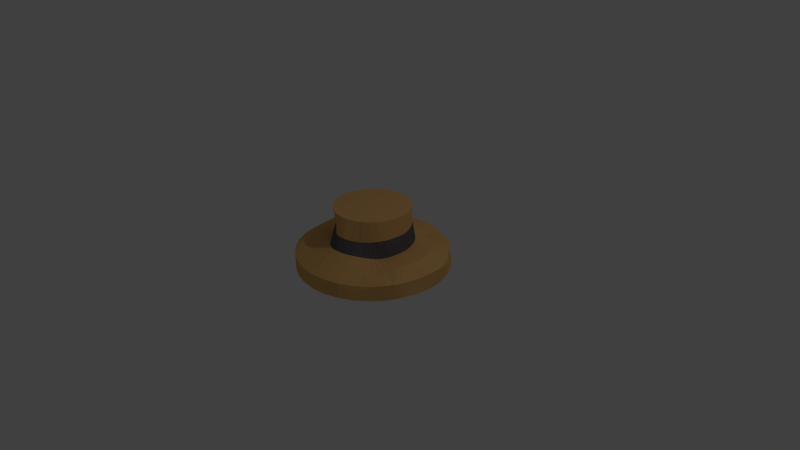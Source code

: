 # Source: CrappyHat.blend  (saved by Blender 2.70.0; exported with 4.5.12 LTS)
import bpy
from mathutils import Matrix  # noqa: F401  (used for matrix-valued properties, if any)

bpy.ops.wm.read_factory_settings(use_empty=True)
scene = bpy.context.scene
scene.name = 'Scene'

# ---- collections
col_collection_1 = bpy.data.collections.new('Collection 1'); scene.collection.children.link(col_collection_1)

# ---- materials (node trees are filled in below, after node groups)
mat_material = bpy.data.materials.new('Material')
mat_material.alpha_threshold = 0.0
mat_material.use_transparent_shadow = False
mat_material.diffuse_color = (0.8, 0.4574, 0.1606, 1.0)
mat_material.roughness = 0.5
mat_material.line_color = (0.0, 0.0, 0.0, 1.0)
mat_hatband = bpy.data.materials.new('HatBand')
mat_hatband.alpha_threshold = 0.0
mat_hatband.use_transparent_shadow = False
mat_hatband.diffuse_color = (0.1282, 0.1135, 0.1222, 1.0)
mat_hatband.roughness = 0.5
mat_hatband.specular_intensity = 0.0
mat_hatband.line_color = (0.0, 0.0, 0.0, 1.0)

# ---- material node trees

# ---- world
world_world = bpy.data.worlds.new('World'); scene.world = world_world
world_world.color = (0.05088, 0.05088, 0.05088)
world_world.use_sun_shadow = False
world_world.sun_shadow_jitter_overblur = 0.0
world_world.cycles.sampling_method = 'MANUAL'
world_world.cycles.sample_map_resolution = 256

# ---- cameras
cam_camera = bpy.data.cameras.new('Camera')
cam_camera.clip_end = 100.0
cam_camera.lens = 35.0
cam_camera.sensor_width = 32.0
cam_camera.sensor_height = 18.0
cam_camera.ortho_scale = 7.314
cam_camera.dof.focus_distance = 0.0
cam_camera.dof.aperture_fstop = 128.0

# ---- lights
light_lamp = bpy.data.lights.new('Lamp', 'POINT')
light_lamp.transmission_factor = 0.0
light_lamp.cutoff_distance = 30.0
light_lamp.energy = 100.0
light_lamp.shadow_buffer_clip_start = 1.001
light_lamp.shadow_soft_size = 0.1
light_lamp.shadow_maximum_resolution = 0.006
light_lamp.use_absolute_resolution = True
light_lamp.cycles.use_multiple_importance_sampling = False

# ---- meshes
me_cylinder = bpy.data.meshes.new('Cylinder')
me_cylinder.from_pydata([(-3.59e-06, 1.0, -0.1), (0.5556, 0.8315, -0.1), (0.7062, 0.706, -0.1006), (0.6868, 0.6851, 0.08756), (0.8314, 0.5554, -0.1001), (0.8095, 0.5341, 0.08296), (0.9239, 0.3827, -0.09996), (0.9255, 0.3808, 0.1016), (0.9852, 0.1958, -0.09621), (0.9808, -0.1951, -0.1), (0.9863, -0.1948, 0.1073), (0.9482, -0.3937, 0.1171), (0.8331, -0.5566, -0.099), (0.7071, -0.7071, -0.09999), (0.5553, -0.831, -0.1004), (0.543, -0.8115, 0.0854), (1.213e-07, -0.9999, -0.09995), (-0.5556, -0.8315, -0.09999), (-0.9808, -0.1951, -0.09999), (-0.9464, 0.3935, 0.1146), (-0.8254, 0.5677, -0.09933), (-0.8507, 0.5663, 0.1115), (-0.7071, 0.7071, -0.1), (-0.3827, 0.9239, -0.1), (-0.1951, 0.9808, -0.1), (0.2998, 0.4503, 0.2299), (0.4448, 0.2985, 0.2343), (0.524, -0.09673, 0.2236), (0.4342, -0.2998, 0.2087), (0.3912, -0.4065, 0.2373), (0.3303, -0.5049, 0.2715), (0.1193, -0.6113, 0.2891), (-0.003075, -0.6243, 0.2919), (-0.2125, -0.5351, 0.2708), (-0.6057, 0.009362, 0.3024), (7.016e-08, 0.5, 0.7), (0.09755, 0.4904, 0.7), (0.1913, 0.4619, 0.7), (0.2778, 0.4157, 0.7), (0.3536, 0.3536, 0.7), (0.4157, 0.2778, 0.7), (0.4619, 0.1913, 0.7), (0.4904, 0.09755, 0.7), (0.5, 1.802e-07, 0.7), (0.4904, -0.09754, 0.7), (0.4619, -0.1913, 0.6999), (0.4151, -0.2774, 0.6994), (0.35, -0.35, 0.6963), (0.2688, -0.4011, 0.6877), (0.1823, -0.4374, 0.6828), (0.09431, -0.4817, 0.6977), (0.0006047, -0.5137, 0.7145), (-0.0955, -0.5111, 0.7202), (-0.1886, -0.469, 0.708), (-0.276, -0.4146, 0.7002), (-0.3534, -0.3534, 0.7002), (-0.4158, -0.2779, 0.7002), (-0.462, -0.1914, 0.7001), (-0.4904, -0.09756, 0.7001), (-0.5, -1.747e-06, 0.7), (-0.4904, 0.09755, 0.7), (-0.4619, 0.1913, 0.7), (-0.4157, 0.2778, 0.7), (-0.3536, 0.3536, 0.7), (-0.2778, 0.4157, 0.7), (-0.1913, 0.4619, 0.7), (-0.09754, 0.4904, 0.7), (0.1809, 0.9625, 0.08349), (0.1986, 0.9759, -0.09948), (0.2883, 0.9496, -0.1022), (0.2798, 0.9234, 0.07627), (0.3745, 0.9258, -0.09909), (0.4262, 0.8838, 0.08538), (0.5525, 0.8291, 0.0989), (0.6309, 0.7688, -0.1002), (0.6212, 0.7584, 0.09529), (0.7685, 0.6305, -0.1005), (0.7421, 0.6029, 0.08122), (0.8777, 0.4691, -0.1), (0.867, 0.4593, 0.09072), (0.9538, 0.2891, -0.09871), (0.9737, 0.2923, 0.1196), (1.016, 0.2015, 0.128), (1.023, 0.04167, 0.122), (1.002, -0.009753, -0.09918), (0.9987, -0.09744, 0.1075), (0.9523, -0.2889, -0.1), (0.9662, -0.2934, 0.1113), (0.92, -0.3852, -0.09819), (0.9117, -0.4863, 0.1231), (0.8625, -0.567, 0.1194), (0.7699, -0.6317, -0.09961), (0.7344, -0.6826, 0.1003), (0.6313, -0.7692, -0.1001), (0.6208, -0.7537, 0.0883), (0.4688, -0.877, -0.1005), (0.3827, -0.9105, 0.09446), (0.2889, -0.9523, -0.09998), (0.201, -0.9798, 0.1006), (0.1967, -0.9805, -0.09962), (0.0009166, -0.9996, -0.09965), (-0.09752, -0.9901, -0.09989), (-0.195, -0.9803, -0.09968), (-0.2888, -0.9521, -0.09991), (-0.211, -0.9785, 0.1035), (-0.3829, -0.9237, -0.09973), (-0.4691, -0.8776, -0.09997), (-0.5459, -0.8375, 0.1017), (-0.5548, -0.8318, -0.09977), (-0.6994, -0.7193, 0.1069), (-0.7692, -0.6313, -0.09991), (-0.7722, -0.6334, 0.1048), (-0.8299, -0.5561, -0.09981), (-0.8765, -0.4686, -0.09862), (-0.8432, -0.5408, 0.103), (-0.9231, -0.3817, -0.0999), (-0.9519, -0.2887, -0.09955), (-0.9302, -0.3693, 0.1033), (-0.9904, -0.09754, -0.1), (-0.9997, -0.01643, 0.1036), (-0.9904, 0.09755, -0.1), (-0.991, 0.09772, 0.1006), (-0.9836, 0.1997, 0.1032), (-0.9526, 0.289, -0.09981), (-0.9659, 0.2891, 0.1096), (-0.9264, 0.3782, -0.09986), (-0.8799, 0.4703, -0.09868), (-0.9058, 0.4815, 0.1169), (-0.7697, 0.6316, -0.09978), (-0.7158, 0.7006, 0.1015), (-0.6313, 0.7693, -0.1), (-0.6314, 0.7693, 0.09998), (-0.5556, 0.8315, -0.1001), (-0.4691, 0.8777, -0.1), (-0.5446, 0.8377, 0.1024), (-0.3827, 0.9239, 0.1), (-0.2889, 0.9523, -0.1), (-0.2087, 0.9769, 0.09821), (-0.1945, 0.9809, -0.1), (-0.008673, 0.9983, 0.09675), (0.1102, 0.5544, 0.2463), (0.2176, 0.5106, 0.2436), (0.3775, 0.3793, 0.2285), (0.4663, 0.2512, 0.2324), (0.4903, 0.1904, 0.2259), (0.5192, 0.0836, 0.2231), (0.5338, -0.008376, 0.2281), (0.4967, -0.1651, 0.2123), (0.4551, -0.2454, 0.2044), (0.4115, -0.3521, 0.2206), (0.3632, -0.4563, 0.2559), (0.2519, -0.5635, 0.2856), (0.0579, -0.6193, 0.2907), (-0.06128, -0.6133, 0.2902), (-0.2869, -0.4684, 0.2499), (-0.3452, -0.4076, 0.2387), (-0.4058, -0.331, 0.2305), (-0.4616, -0.2565, 0.2296), (-0.5191, -0.1905, 0.2479), (-0.5747, -0.07936, 0.2711), (-0.6096, 0.1012, 0.3182), (-0.5706, 0.2339, 0.3097), (-0.5232, 0.3437, 0.31), (-0.4375, 0.4462, 0.3152), (-0.3538, 0.5107, 0.3094), (-0.2499, 0.5546, 0.2944), (-0.1309, 0.5838, 0.2815), (-0.04101, 0.581, 0.2668), (-0.4041, 0.6657, 0.1804), (-0.8169, 0.004247, 0.2208), (-0.1144, -0.5979, 0.2841), (-0.03481, -0.9986, 0.1044), (0.6421, 0.4174, 0.1942), (0.5208, 0.5155, 0.1521), (0.8237, 0.0003757, 0.2306), (0.3988, -0.6663, 0.1714), (0.536, -0.5311, 0.1581), (0.03018, 0.7473, 0.1513), (-0.115, 0.753, 0.1631), (-0.6736, 0.4462, 0.1907), (-0.8029, -0.1009, 0.2039), (-0.4407, -0.6537, 0.1924), (0.664, -0.4311, 0.1788), (0.4531, 0.5907, 0.1392), (0.1167, -0.7974, 0.2), (0.8237, 0.149, 0.2418), (-0.2544, 0.7264, 0.1714), (-0.7665, 0.3157, 0.2121), (-0.344, -0.6652, 0.197), (0.301, -0.7315, 0.1888), (0.7552, 0.3074, 0.2353), (0.7755, -0.309, 0.2187), (0.1397, 0.7151, 0.1323), (0.04877, 0.4952, 0.7), (0.1444, 0.4762, 0.7), (0.2346, 0.4388, 0.7), (0.3157, 0.3846, 0.7), (0.3846, 0.3157, 0.7), (0.4388, 0.2346, 0.7), (0.4762, 0.1444, 0.7), (0.4952, 0.04877, 0.7), (0.4952, -0.04877, 0.7), (0.4762, -0.1444, 0.7), (0.4386, -0.2344, 0.6998), (0.3832, -0.3145, 0.6986), (0.3097, -0.377, 0.6929), (0.2246, -0.4181, 0.6842), (0.1386, -0.4581, 0.69), (0.04793, -0.4995, 0.7078), (-0.04716, -0.5155, 0.7202), (-0.1421, -0.4922, 0.7161), (-0.232, -0.4401, 0.703), (-0.3149, -0.3839, 0.7001), (-0.3848, -0.3158, 0.7003), (-0.4389, -0.2346, 0.7001), (-0.4762, -0.1445, 0.7001), (-0.4952, -0.04878, 0.7), (-0.4952, 0.04877, 0.7), (-0.4762, 0.1444, 0.7), (-0.4388, 0.2346, 0.7), (-0.3846, 0.3157, 0.7), (-0.3157, 0.3846, 0.7), (-0.2346, 0.4388, 0.7), (-0.1444, 0.4762, 0.7), (-0.04877, 0.4952, 0.7), (-0.07935, 0.5064, 0.4634), (-0.1847, 0.4787, 0.4632), (-0.4313, 0.2906, 0.4668), (-0.4772, 0.2029, 0.465), (-0.2517, -0.3662, 0.4117), (-0.16, -0.4461, 0.4286), (0.07806, -0.542, 0.4448), (0.1632, -0.4961, 0.4298), (0.4471, -0.1949, 0.4286), (0.4519, 0.1866, 0.4383), (0.2815, 0.4166, 0.456), (0.01219, 0.5116, 0.4626), (-0.365, 0.366, 0.4642), (-0.3259, -0.3231, 0.4223), (0.3536, 0.352, 0.448), (0.004687, -0.558, 0.4615), (0.3403, -0.3656, 0.4253), (-0.501, 0.1134, 0.4637), (-0.0832, -0.5245, 0.4547), (0.4126, 0.2725, 0.4465), (0.09974, 0.5003, 0.4575), (0.256, -0.4352, 0.4232), (0.1062, 0.9881, -0.09966), (0.4407, 0.8926, -0.09871), (0.6867, 0.708, -0.002793), (0.7593, 0.6204, -0.006592), (0.8322, 0.5414, -0.004558), (0.9328, 0.3691, 0.01182), (1.0, 0.0569, -0.09843), (0.9953, -0.04614, -0.09939), (0.8768, -0.474, -0.0995), (0.7214, -0.6934, 0.01586), (0.5525, -0.8238, -0.009283), (0.3959, -0.9192, -0.09816), (-0.382, -0.9243, 0.1), (-0.7063, -0.7081, -0.09981), (-0.9807, -0.1962, 0.09994), (-1.0, -2.262e-07, -0.09998), (-0.9809, 0.1946, -0.1), (-0.8156, 0.1241, 0.2343), (-0.6745, -0.4749, 0.2214), (0.5763, 0.4623, 0.1692), (0.8284, -0.1468, 0.234), (0.4804, -0.5823, 0.1632), (-0.5552, 0.5704, 0.1911), (-0.5547, -0.5854, 0.2059), (0.5946, -0.4786, 0.1635), (-0.7234, 0.3822, 0.2009), (-0.7722, -0.2336, 0.2099), (0.1703, -0.5967, 0.2873), (0.7902, 0.2386, 0.2452), (0.7199, -0.3717, 0.1972), (0.3429, 0.6343, 0.1243), (-0.7924, 0.2402, 0.2238), (-0.7277, -0.3671, 0.2263), (-0.1536, -0.5735, 0.279), (0.8047, -0.2344, 0.2299), (0.2375, 0.6728, 0.1161), (0.7004, 0.3652, 0.2184), (-0.4818, -0.1108, 0.4469), (-0.1986, -0.4054, 0.4188), (0.4092, -0.2801, 0.4305), (0.4744, 0.09658, 0.4315), (-0.5055, -0.01091, 0.4558), (0.3723, -0.3279, 0.4272), (0.4807, 0.01394, 0.433), (-0.2729, 0.4346, 0.4621), (-0.3962, -0.2695, 0.439), (-0.04106, -0.5475, 0.4623), (0.4659, -0.1143, 0.4298), (0.3027, -0.3972, 0.4245), (-0.4434, -0.2027, 0.4424), (-0.1201, -0.4854, 0.4418), (0.1977, 0.4664, 0.4571)], [], [(70, 72, 71), (249, 75, 3), (251, 79, 7, 252), (264, 169, 34, 160), (254, 85, 10), (87, 11, 88), (255, 89, 90), (257, 94, 15), (98, 171, 100), (124, 19, 125), (0, 247, 68, 69, 71, 248, 1, 74, 2, 76, 4, 78, 6, 80, 8, 253, 84, 254, 9, 86, 88, 255, 12, 91, 13, 93, 14, 95, 258, 97, 99, 100, 16, 101, 102, 103, 105, 106, 17, 108, 260, 110, 112, 113, 115, 116, 18, 118, 262, 120, 263, 123, 125, 126, 20, 128, 22, 130, 132, 133, 23, 136, 24, 138), (226, 65, 223), (265, 270, 155, 156), (150, 268, 176, 29), (266, 173, 142), (163, 269, 179, 162), (270, 181, 154, 155), (149, 271, 182, 28), (162, 272, 187, 161), (148, 276, 191, 147), (273, 279, 158), (189, 151, 274), (161, 278, 264, 160), (277, 282, 141), (147, 281, 267, 27), (279, 265, 157), (283, 172, 26, 143), (282, 192, 140), (175, 30, 151), (215, 284, 296, 57), (36, 193, 35, 224, 66, 223, 65, 222, 64, 221, 63, 220, 62, 219, 61, 218, 60, 217, 59, 216, 58, 215, 57, 214, 56, 213, 55, 212, 54, 211, 53, 210, 52, 209, 51, 208, 50, 207, 49, 206, 48, 205, 47, 204, 46, 203, 45, 202, 44, 201, 43, 200, 42, 199, 41, 198, 40, 197, 39, 196, 38, 195, 37, 194), (285, 230, 53, 211), (286, 233, 45, 203), (287, 234, 41, 199), (216, 288, 284, 58), (298, 37, 195), (225, 66, 224), (227, 62, 220), (289, 286, 46, 204), (235, 38, 196), (290, 287, 42, 200), (291, 237, 63, 221), (213, 292, 238, 55), (209, 293, 240, 51), (294, 290, 43, 201), (295, 241, 47, 205), (239, 39, 197), (236, 35, 193), (214, 296, 292, 56), (291, 64, 222), (297, 243, 52, 210), (298, 245, 36, 194), (246, 48, 206), (294, 44, 202), (244, 40, 198), (74, 1, 73, 249), (0, 139, 247), (68, 67, 70), (248, 73, 1), (76, 250, 251, 4), (2, 249, 250, 76), (250, 249, 3, 77), (78, 251, 252, 6), (80, 252, 82, 8), (5, 79, 251), (254, 84, 83, 85), (7, 81, 252), (250, 77, 5, 251), (8, 82, 253), (88, 11, 89, 255), (91, 12, 90, 256), (93, 13, 256, 257), (257, 256, 92, 94), (14, 257, 258, 95), (257, 15, 96, 258), (16, 100, 171, 101), (258, 98, 97), (99, 98, 100), (101, 171, 102), (106, 105, 108, 17), (103, 259, 105), (108, 107, 109, 260), (105, 259, 107), (260, 109, 111, 110), (118, 18, 261, 262), (113, 117, 115), (112, 117, 113), (262, 119, 263, 120), (261, 119, 262), (263, 122, 124, 123), (119, 121, 263), (22, 128, 20, 129), (126, 127, 20), (125, 127, 126), (130, 22, 129, 131), (20, 21, 129), (133, 134, 135, 23), (134, 131, 269, 168), (132, 134, 133), (168, 269, 164), (23, 135, 137, 136), (131, 129, 269), (138, 137, 139), (137, 138, 24), (225, 226, 223, 66), (264, 121, 119, 169), (166, 226, 225), (265, 111, 109, 270), (265, 156, 157), (172, 266, 142, 26), (170, 171, 153), (5, 77, 266, 172), (266, 77, 3, 173), (267, 85, 83, 174), (267, 146, 27), (175, 268, 150, 30), (15, 94, 268, 175), (268, 94, 92, 176), (269, 129, 21, 179), (177, 178, 167), (139, 178, 177), (139, 137, 178), (169, 180, 159, 34), (270, 109, 107, 181), (119, 180, 169), (119, 261, 180), (29, 176, 271, 149), (271, 92, 90, 182), (173, 3, 75, 183), (173, 183, 142), (171, 184, 152, 32), (75, 73, 183), (174, 185, 145, 146), (98, 184, 171), (179, 21, 127, 272), (83, 185, 174), (83, 82, 185), (178, 186, 166), (137, 186, 178), (137, 135, 186), (179, 272, 162), (272, 127, 19, 187), (180, 273, 158, 159), (261, 117, 273, 180), (98, 96, 189, 274), (107, 188, 181), (107, 259, 188), (98, 274, 184), (185, 275, 144, 145), (82, 81, 275, 185), (81, 7, 190, 275), (28, 182, 276, 148), (182, 90, 89, 276), (89, 11, 191, 276), (183, 277, 141, 25), (73, 72, 277, 183), (135, 134, 168, 186), (72, 282, 277), (186, 168, 165), (19, 124, 278, 187), (124, 122, 264, 278), (259, 104, 280, 188), (279, 157, 158), (11, 87, 281, 191), (191, 281, 147), (87, 10, 267, 281), (282, 70, 67, 192), (282, 140, 141), (190, 283, 143, 144), (192, 177, 140), (67, 139, 177), (96, 175, 189), (7, 79, 283, 190), (79, 5, 172, 283), (227, 228, 219, 62), (229, 285, 211, 54), (162, 228, 227), (159, 158, 284), (154, 33, 230, 285), (154, 285, 229), (50, 231, 232, 207), (231, 31, 274, 232), (286, 148, 147, 233), (274, 151, 232), (286, 203, 46), (28, 148, 286), (235, 298, 195, 38), (287, 199, 42), (144, 234, 287), (25, 141, 298, 235), (236, 225, 224, 35), (237, 227, 220, 63), (167, 225, 236), (55, 238, 229, 212), (163, 227, 237), (34, 159, 288), (239, 235, 196, 39), (155, 229, 238), (155, 154, 229), (51, 240, 231, 208), (142, 235, 239), (240, 32, 152, 231), (241, 289, 204, 47), (152, 31, 231), (241, 29, 149, 289), (289, 149, 28, 286), (164, 163, 237, 291), (290, 200, 43), (146, 145, 290), (291, 221, 64), (60, 242, 288, 217), (292, 156, 155, 238), (160, 288, 242), (160, 34, 288), (243, 293, 209, 52), (170, 153, 293, 243), (153, 32, 240, 293), (244, 239, 197, 40), (294, 201, 44), (244, 26, 142, 239), (245, 236, 193, 36), (246, 295, 205, 48), (140, 236, 245), (246, 30, 150, 295), (295, 150, 29, 241), (226, 291, 222, 65), (61, 228, 242, 218), (165, 291, 226), (230, 297, 210, 53), (161, 242, 228), (158, 157, 296), (33, 280, 297, 230), (280, 170, 243, 297), (232, 246, 206, 49), (233, 294, 202, 45), (151, 30, 246), (234, 244, 198, 41), (147, 294, 233), (144, 143, 244, 234), (298, 194, 37), (140, 245, 298), (68, 247, 67), (248, 72, 73), (252, 81, 82), (84, 253, 83), (10, 87, 88), (102, 171, 104), (105, 107, 108), (112, 111, 114), (263, 121, 122), (20, 127, 21), (132, 131, 134), (164, 269, 163), (153, 171, 32), (267, 174, 146), (167, 178, 166), (142, 183, 25), (152, 184, 31), (166, 186, 165), (154, 188, 33), (275, 190, 144), (165, 168, 164), (140, 177, 167), (219, 228, 61), (207, 232, 49), (212, 229, 54), (208, 231, 50), (217, 288, 59), (218, 242, 60), (247, 139, 67), (69, 70, 71), (69, 68, 70), (71, 72, 248), (2, 74, 249), (249, 73, 75), (4, 251, 78), (6, 252, 80), (253, 82, 83), (9, 254, 10), (86, 10, 88), (9, 10, 86), (12, 255, 90), (13, 91, 256), (256, 90, 92), (14, 93, 257), (97, 98, 99), (258, 96, 98), (103, 102, 259), (259, 102, 104), (110, 111, 112), (117, 112, 114), (18, 116, 261), (116, 115, 261), (261, 115, 117), (123, 124, 125), (125, 19, 127), (130, 131, 132), (0, 138, 139), (136, 137, 24), (166, 165, 226), (122, 121, 264), (114, 111, 265), (104, 171, 170), (10, 85, 267), (176, 92, 271), (273, 117, 279), (181, 188, 154), (184, 274, 31), (187, 278, 161), (117, 114, 279), (279, 114, 265), (33, 188, 280), (280, 104, 170), (72, 70, 282), (192, 67, 177), (189, 175, 151), (96, 15, 175), (162, 161, 228), (58, 284, 215), (284, 158, 296), (145, 144, 287), (167, 166, 225), (163, 162, 227), (59, 288, 216), (288, 159, 284), (142, 25, 235), (290, 145, 287), (56, 292, 213), (157, 156, 292), (27, 146, 294), (294, 146, 290), (140, 167, 236), (165, 164, 291), (161, 160, 242), (57, 296, 214), (296, 157, 292), (232, 151, 246), (147, 27, 294), (143, 26, 244), (141, 140, 298)])
me_cylinder.polygons.foreach_set('material_index', [0, 0, 0, 0, 0, 0, 0, 0, 0, 0, 0, 0, 0, 0, 0, 0, 0, 0, 0, 0, 0, 0, 0, 0, 0, 0, 0, 0, 0, 0, 0, 0, 0, 0, 0, 0, 0, 0, 0, 0, 0, 0, 0, 0, 0, 0, 0, 0, 0, 0, 0, 0, 0, 0, 0, 0, 0, 0, 0, 0, 0, 0, 0, 0, 0, 0, 0, 0, 0, 0, 0, 0, 0, 0, 0, 0, 0, 0, 0, 0, 0, 0, 0, 0, 0, 0, 0, 0, 0, 0, 0, 0, 0, 0, 0, 0, 0, 0, 0, 0, 0, 0, 0, 0, 0, 0, 1, 0, 0, 0, 0, 0, 0, 0, 0, 0, 0, 0, 0, 0, 0, 0, 0, 0, 0, 0, 0, 0, 0, 0, 0, 0, 0, 0, 0, 0, 0, 0, 0, 0, 0, 0, 0, 0, 0, 0, 0, 0, 0, 0, 0, 0, 0, 0, 0, 0, 0, 0, 0, 0, 0, 0, 0, 0, 0, 0, 0, 0, 0, 0, 0, 0, 0, 0, 0, 0, 1, 1, 1, 1, 0, 1, 1, 1, 0, 1, 0, 0, 1, 1, 0, 0, 1, 0, 1, 1, 0, 1, 1, 0, 1, 1, 0, 1, 1, 1, 1, 0, 1, 0, 0, 1, 1, 1, 0, 1, 1, 0, 0, 1, 0, 0, 1, 1, 1, 0, 0, 1, 0, 1, 1, 1, 1, 0, 0, 1, 0, 1, 1, 0, 1, 0, 0, 0, 0, 0, 0, 0, 0, 0, 0, 0, 0, 0, 0, 0, 0, 0, 0, 0, 0, 0, 0, 0, 0, 0, 0, 0, 0, 0, 0, 0, 0, 0, 0, 0, 0, 0, 0, 0, 0, 0, 0, 0, 0, 0, 0, 0, 0, 0, 0, 0, 0, 0, 0, 0, 0, 0, 0, 1, 0, 0, 0, 0, 0, 0, 0, 0, 0, 0, 0, 0, 0, 0, 0, 0, 0, 1, 0, 1, 1, 1, 1, 0, 1, 1, 1, 0, 1, 1, 1, 1, 1, 1, 0, 1, 1, 1, 1, 1])
me_cylinder.materials.append(mat_material)
me_cylinder.materials.append(mat_hatband)
me_cylinder.use_remesh_preserve_volume = False
me_cylinder.use_remesh_preserve_attributes = False
me_cylinder.use_mirror_vertex_groups = False
me_cylinder.update()

# ---- objects
ob_cylinder = bpy.data.objects.new('Cylinder', me_cylinder)
ob_lamp = bpy.data.objects.new('Lamp', light_lamp)
ob_camera = bpy.data.objects.new('Camera', cam_camera)

# ---- transforms, parenting, visibility, modifiers, constraints
ob_cylinder.location = (0.0, 0.0, 0.0)
ob_cylinder.lineart.crease_threshold = 0.0
ob_lamp.location = (4.076, 1.005, 5.904)
ob_lamp.rotation_euler = (0.6503, 0.05522, 1.866)
ob_lamp.lock_rotations_4d = False
ob_lamp.empty_display_type = 'ARROWS'
ob_lamp.color = (0.0, 0.0, 0.0, 0.0)
ob_lamp.lineart.crease_threshold = 0.0
ob_camera.location = (7.481, -6.508, 5.344)
ob_camera.rotation_euler = (1.109, 0.01082, 0.8149)
ob_camera.lock_rotations_4d = False
ob_camera.empty_display_type = 'ARROWS'
ob_camera.color = (0.0, 0.0, 0.0, 0.0)
ob_camera.display_type = 'WIRE'
ob_camera.lineart.crease_threshold = 0.0

# ---- collection membership
col_collection_1.objects.link(ob_cylinder)
col_collection_1.objects.link(ob_lamp)
col_collection_1.objects.link(ob_camera)

# ---- scene / render settings (as saved in the file)
scene.camera = ob_camera
scene.frame_start = 1; scene.frame_end = 250; scene.frame_set(1)
scene.render.engine = 'BLENDER_EEVEE_NEXT'
scene.render.resolution_percentage = 50
scene.render.dither_intensity = 0.0
scene.cycles.use_denoising = False
scene.cycles.samples = 10
scene.cycles.sampling_pattern = 'TABULATED_SOBOL'
scene.cycles.light_sampling_threshold = 0.0
scene.cycles.use_adaptive_sampling = False
scene.cycles.use_light_tree = False
scene.cycles.blur_glossy = 0.0
scene.cycles.volume_bounces = 1
scene.cycles.pixel_filter_type = 'GAUSSIAN'
scene.cycles.sample_clamp_indirect = 0.0
scene.view_settings.view_transform = 'Standard'
bpy.context.view_layer.update()
